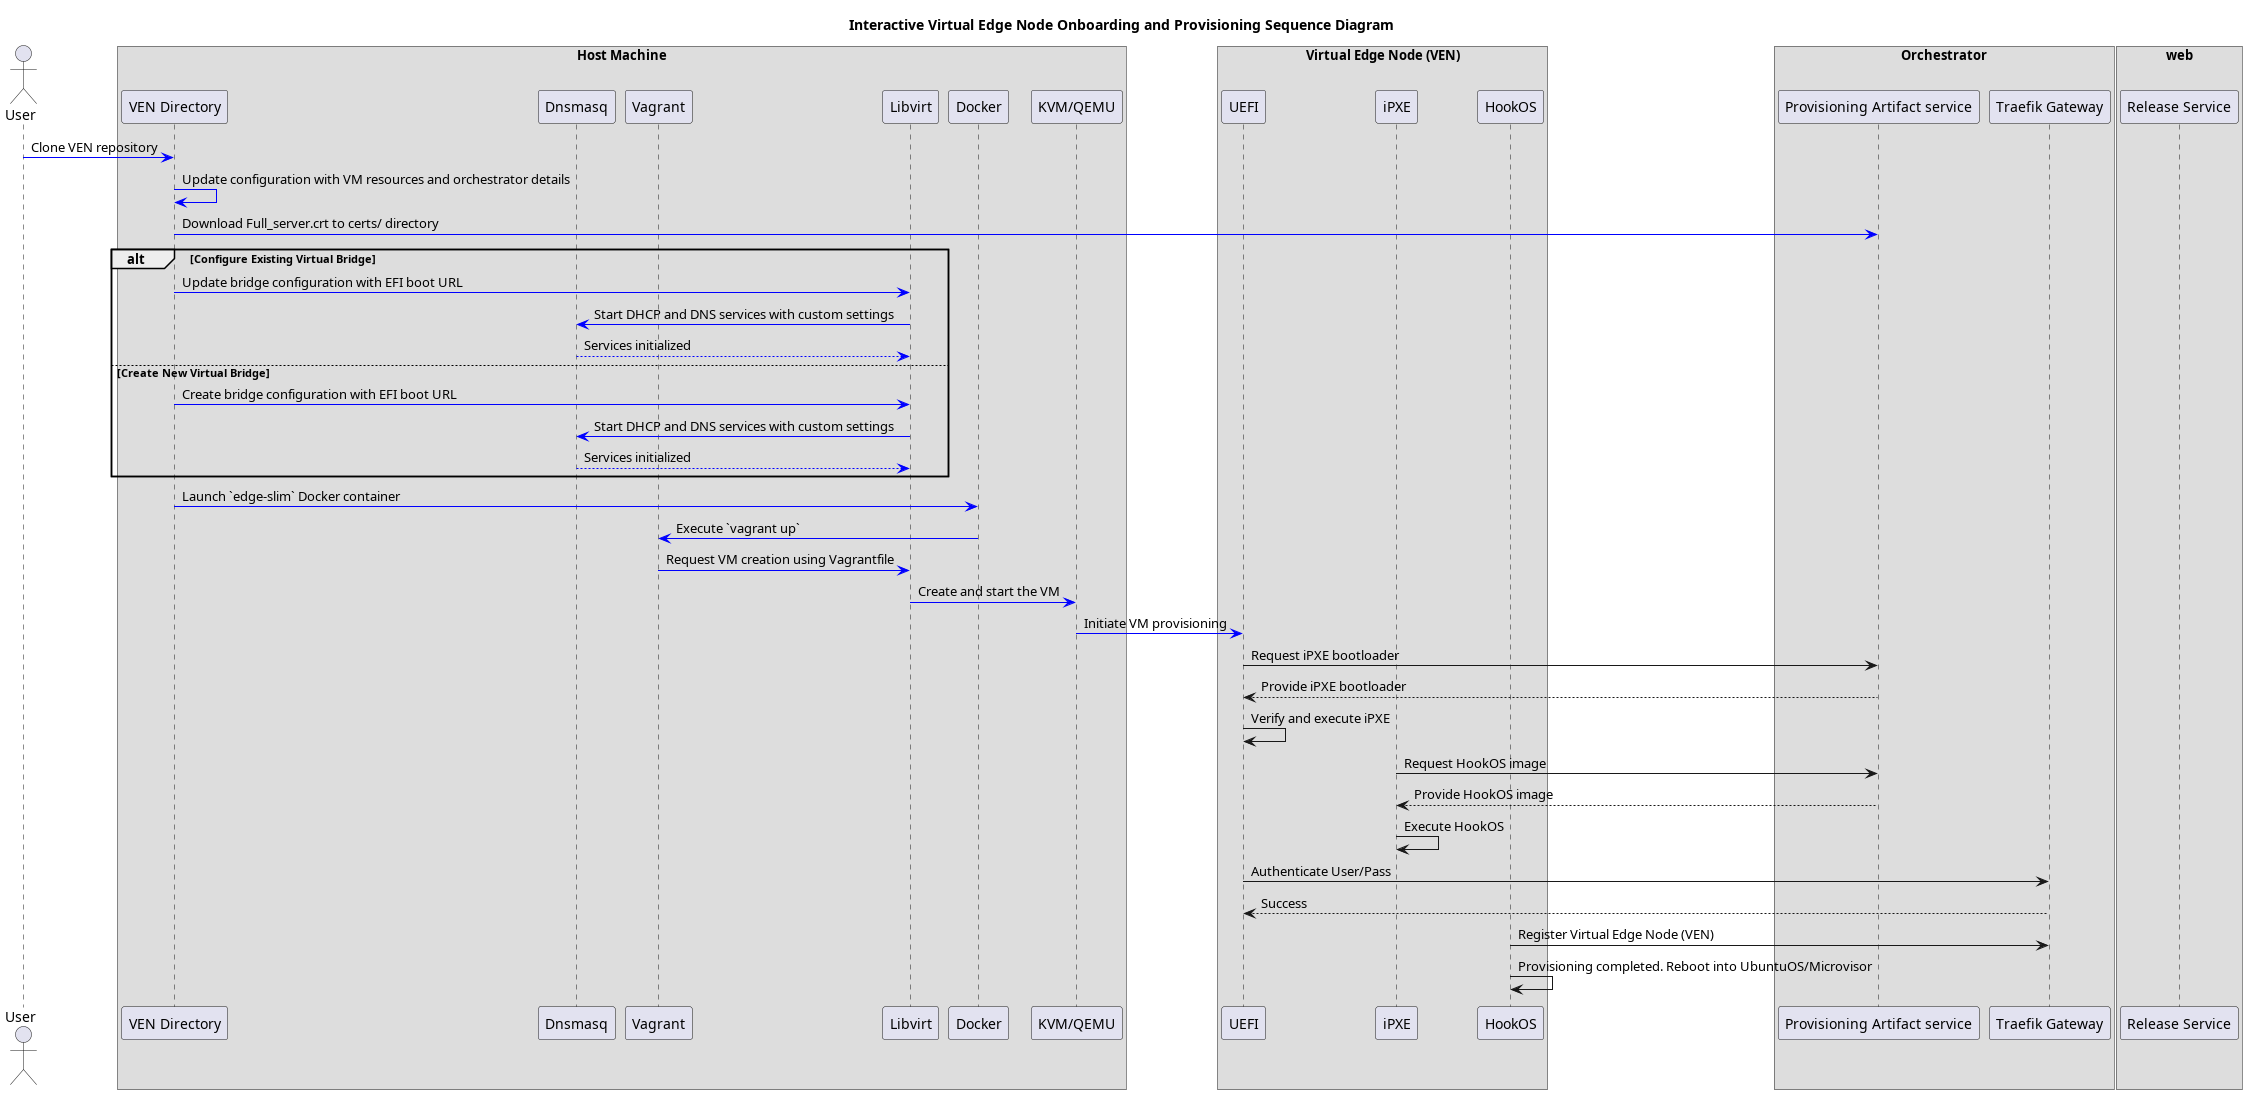

The diagram above was rendered by PlantUML. Its source (embedded in the PNG):
@startuml
title Interactive Virtual Edge Node Onboarding and Provisioning Sequence Diagram
  actor "User" as User
box "Host Machine"
  participant "VEN Directory" as VEN
  participant "Dnsmasq" as Dnsmasq
  participant "Vagrant" as Vagrant
  participant "Libvirt" as Libvirt
  participant "Docker" as Docker
  participant "KVM/QEMU" as KVM_QEMU
end box
box "Virtual Edge Node (VEN)"
  participant "UEFI" as UEFI
  participant "iPXE" as iPXE
  participant "HookOS" as HookOS
end box
box "Orchestrator"
  participant "Provisioning Artifact service" as CDN
  participant "Traefik Gateway" as Traefik
end box
box "web"
  participant "Release Service" as ReleaseService
end box
User -[#0000FF]> VEN: Clone VEN repository
VEN -[#0000FF]> VEN: Update configuration with VM resources and orchestrator details
VEN -[#0000FF]> CDN: Download Full_server.crt to certs/ directory
alt Configure Existing Virtual Bridge
  VEN -[#0000FF]> Libvirt: Update bridge configuration with EFI boot URL
  Libvirt -[#0000FF]> Dnsmasq: Start DHCP and DNS services with custom settings
  Dnsmasq -[#0000FF]--> Libvirt: Services initialized
else Create New Virtual Bridge
  VEN -[#0000FF]> Libvirt: Create bridge configuration with EFI boot URL
  Libvirt -[#0000FF]> Dnsmasq: Start DHCP and DNS services with custom settings
  Dnsmasq -[#0000FF]--> Libvirt: Services initialized
end
VEN -[#0000FF]> Docker: Launch `edge-slim` Docker container
Docker -[#0000FF]> Vagrant: Execute `vagrant up`
Vagrant -[#0000FF]> Libvirt: Request VM creation using Vagrantfile
Libvirt -[#0000FF]> KVM_QEMU: Create and start the VM
KVM_QEMU -[#0000FF]> UEFI: Initiate VM provisioning
UEFI -> CDN: Request iPXE bootloader
CDN --> UEFI: Provide iPXE bootloader
UEFI -> UEFI: Verify and execute iPXE
iPXE -> CDN: Request HookOS image
CDN --> iPXE: Provide HookOS image
iPXE -> iPXE: Execute HookOS
UEFI -> Traefik: Authenticate User/Pass
Traefik --> UEFI: Success
HookOS -> Traefik: Register Virtual Edge Node (VEN)
HookOS -> HookOS: Provisioning completed. Reboot into UbuntuOS/Microvisor 
@enduml